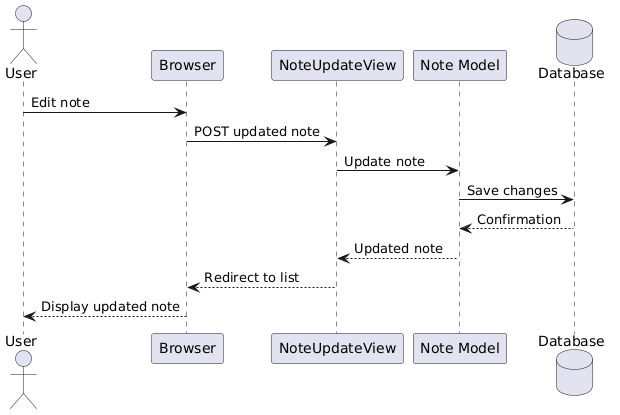

The diagram above was rendered by PlantUML. Its source (embedded in the PNG):
@startuml
actor User
participant Browser
participant "NoteUpdateView" as View
participant "Note Model" as Model
database Database

User -> Browser : Edit note
Browser -> View : POST updated note
View -> Model : Update note
Model -> Database : Save changes
Database --> Model : Confirmation
Model --> View : Updated note
View --> Browser : Redirect to list
Browser --> User : Display updated note
@enduml